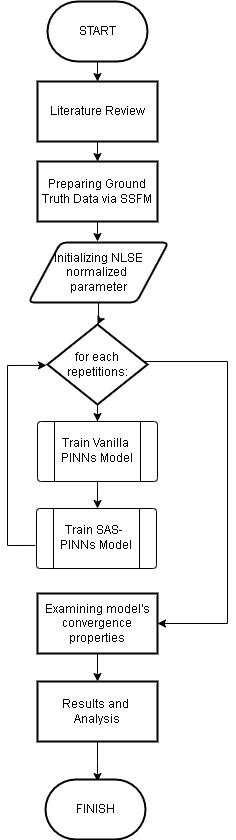

The diagram above was exported from draw.io. Its source (the exported page's mxGraphModel, read from the mxfile embedded in the PNG):
<mxGraphModel dx="1728" dy="948" grid="1" gridSize="10" guides="1" tooltips="1" connect="1" arrows="1" fold="1" page="1" pageScale="1" pageWidth="850" pageHeight="1100" math="1" shadow="0">
  <root>
    <mxCell id="0" />
    <mxCell id="1" parent="0" />
    <mxCell id="2" value="" style="group" vertex="1" connectable="0" parent="1">
      <mxGeometry x="1310" y="31" width="220" height="838" as="geometry" />
    </mxCell>
    <mxCell id="3" value="" style="edgeStyle=orthogonalEdgeStyle;rounded=0;orthogonalLoop=1;jettySize=auto;html=1;" edge="1" parent="2" source="4" target="6">
      <mxGeometry relative="1" as="geometry" />
    </mxCell>
    <mxCell id="4" value="START" style="strokeWidth=2;html=1;shape=mxgraph.flowchart.terminator;whiteSpace=wrap;" vertex="1" parent="2">
      <mxGeometry x="40" width="100" height="60" as="geometry" />
    </mxCell>
    <mxCell id="5" value="" style="edgeStyle=orthogonalEdgeStyle;rounded=0;orthogonalLoop=1;jettySize=auto;html=1;" edge="1" parent="2" source="6" target="8">
      <mxGeometry relative="1" as="geometry" />
    </mxCell>
    <mxCell id="6" value="Literature Review" style="whiteSpace=wrap;html=1;strokeWidth=2;" vertex="1" parent="2">
      <mxGeometry x="30" y="80" width="120" height="60" as="geometry" />
    </mxCell>
    <mxCell id="7" value="" style="edgeStyle=orthogonalEdgeStyle;rounded=0;orthogonalLoop=1;jettySize=auto;html=1;" edge="1" parent="2" source="8" target="10">
      <mxGeometry relative="1" as="geometry" />
    </mxCell>
    <mxCell id="8" value="Preparing Ground Truth Data via SSFM" style="whiteSpace=wrap;html=1;strokeWidth=2;" vertex="1" parent="2">
      <mxGeometry x="30" y="160" width="120" height="60" as="geometry" />
    </mxCell>
    <mxCell id="9" value="" style="edgeStyle=orthogonalEdgeStyle;rounded=0;orthogonalLoop=1;jettySize=auto;html=1;" edge="1" parent="2" source="10" target="13">
      <mxGeometry relative="1" as="geometry" />
    </mxCell>
    <mxCell id="10" value="Initializing NLSE normalized&amp;nbsp;&lt;div&gt;parameter&lt;/div&gt;" style="shape=parallelogram;html=1;strokeWidth=2;perimeter=parallelogramPerimeter;whiteSpace=wrap;rounded=1;arcSize=12;size=0.23;" vertex="1" parent="2">
      <mxGeometry x="21" y="241" width="140" height="60" as="geometry" />
    </mxCell>
    <mxCell id="11" value="" style="edgeStyle=orthogonalEdgeStyle;rounded=0;orthogonalLoop=1;jettySize=auto;html=1;" edge="1" parent="2" source="13" target="15">
      <mxGeometry relative="1" as="geometry" />
    </mxCell>
    <mxCell id="12" value="" style="edgeStyle=orthogonalEdgeStyle;rounded=0;orthogonalLoop=1;jettySize=auto;html=1;" edge="1" parent="2" source="13" target="21">
      <mxGeometry relative="1" as="geometry">
        <Array as="points">
          <mxPoint x="220" y="360" />
          <mxPoint x="220" y="622" />
        </Array>
      </mxGeometry>
    </mxCell>
    <mxCell id="13" value="for each repetitions:" style="rhombus;whiteSpace=wrap;html=1;strokeWidth=2;" vertex="1" parent="2">
      <mxGeometry x="40" y="323" width="100" height="80" as="geometry" />
    </mxCell>
    <mxCell id="14" value="" style="edgeStyle=orthogonalEdgeStyle;rounded=0;orthogonalLoop=1;jettySize=auto;html=1;" edge="1" parent="2" source="15">
      <mxGeometry relative="1" as="geometry">
        <mxPoint x="90.04761904761881" y="507" as="targetPoint" />
      </mxGeometry>
    </mxCell>
    <mxCell id="15" value="" style="verticalLabelPosition=bottom;verticalAlign=top;html=1;shape=process;whiteSpace=wrap;rounded=1;size=0.14;arcSize=6;" vertex="1" parent="2">
      <mxGeometry x="30" y="420" width="120" height="60" as="geometry" />
    </mxCell>
    <mxCell id="16" value="Train Vanilla&amp;nbsp;&lt;div&gt;PINNs Model&lt;/div&gt;" style="text;html=1;align=center;verticalAlign=middle;resizable=0;points=[];autosize=1;strokeColor=none;fillColor=none;" vertex="1" parent="2">
      <mxGeometry x="39" y="429" width="100" height="40" as="geometry" />
    </mxCell>
    <mxCell id="17" value="" style="edgeStyle=orthogonalEdgeStyle;rounded=0;orthogonalLoop=1;jettySize=auto;html=1;entryX=0;entryY=0.5;entryDx=0;entryDy=0;" edge="1" parent="2">
      <mxGeometry relative="1" as="geometry">
        <mxPoint x="28" y="543.947619047619" as="sourcePoint" />
        <mxPoint x="39" y="363.9" as="targetPoint" />
        <Array as="points">
          <mxPoint y="544" />
          <mxPoint y="364" />
        </Array>
      </mxGeometry>
    </mxCell>
    <mxCell id="18" value="" style="verticalLabelPosition=bottom;verticalAlign=top;html=1;shape=process;whiteSpace=wrap;rounded=1;size=0.14;arcSize=6;" vertex="1" parent="2">
      <mxGeometry x="29" y="507" width="120" height="60" as="geometry" />
    </mxCell>
    <mxCell id="19" value="Train SAS-&amp;nbsp;&lt;div&gt;PINNs Model&lt;/div&gt;" style="text;html=1;align=center;verticalAlign=middle;resizable=0;points=[];autosize=1;strokeColor=none;fillColor=none;" vertex="1" parent="2">
      <mxGeometry x="38" y="516" width="100" height="40" as="geometry" />
    </mxCell>
    <mxCell id="20" value="" style="edgeStyle=orthogonalEdgeStyle;rounded=0;orthogonalLoop=1;jettySize=auto;html=1;" edge="1" parent="2" source="21" target="23">
      <mxGeometry relative="1" as="geometry" />
    </mxCell>
    <mxCell id="21" value="Examining model's convergence properties" style="whiteSpace=wrap;html=1;strokeWidth=2;" vertex="1" parent="2">
      <mxGeometry x="30" y="592" width="120" height="60" as="geometry" />
    </mxCell>
    <mxCell id="22" value="" style="edgeStyle=orthogonalEdgeStyle;rounded=0;orthogonalLoop=1;jettySize=auto;html=1;" edge="1" parent="2" source="23">
      <mxGeometry relative="1" as="geometry">
        <mxPoint x="90" y="780" as="targetPoint" />
      </mxGeometry>
    </mxCell>
    <mxCell id="23" value="Results and&amp;nbsp;&lt;div&gt;Analysis&lt;/div&gt;" style="whiteSpace=wrap;html=1;strokeWidth=2;" vertex="1" parent="2">
      <mxGeometry x="30" y="680" width="120" height="60" as="geometry" />
    </mxCell>
    <mxCell id="24" value="FINISH" style="strokeWidth=2;html=1;shape=mxgraph.flowchart.terminator;whiteSpace=wrap;" vertex="1" parent="2">
      <mxGeometry x="38" y="778" width="100" height="60" as="geometry" />
    </mxCell>
  </root>
</mxGraphModel>